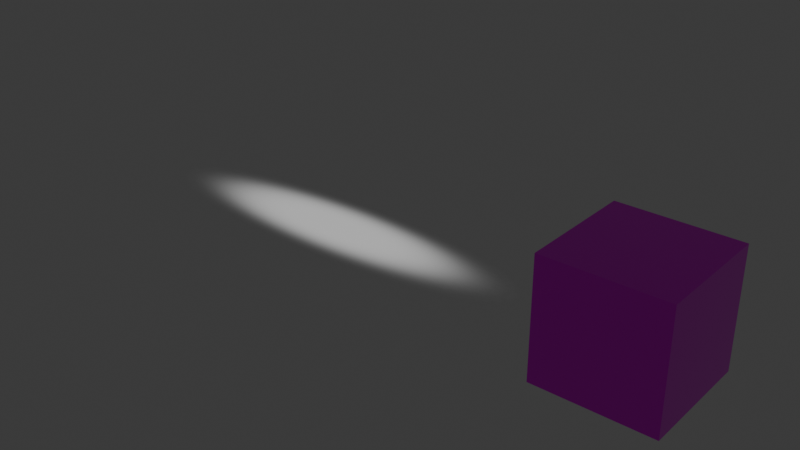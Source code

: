 # Source: cube_mat_riau.blend  (saved by Blender 4.4.30; exported with 4.5.12 LTS)
import bpy
from mathutils import Matrix  # noqa: F401  (used for matrix-valued properties, if any)

bpy.ops.wm.read_factory_settings(use_empty=True)
scene = bpy.context.scene
scene.name = 'Scene'

# ---- collections
col_collection = bpy.data.collections.new('Collection'); scene.collection.children.link(col_collection)

# ---- images (referenced by path relative to the original .blend; pixels are not part of the script)
import os
ASSET_DIR = os.environ.get("B2B_ASSET_DIR", "")  # directory of the original .blend (textures are referenced by path, not embedded)
HERE = os.path.dirname(os.path.abspath(__file__))  # packed textures are extracted next to this script under _unpacked/

def load_image(name, relpath, width, height, colorspace="sRGB"):
    """Load a texture the original file referenced (path relative to the .blend, or extracted next to this script)."""
    p = next((c for c in (os.path.join(HERE, relpath), os.path.join(ASSET_DIR, relpath)) if relpath and os.path.exists(c)), "")
    if p:
        img = bpy.data.images.load(p, check_existing=True)
        img.name = name
    else:  # same state as the original file: an image datablock whose file is absent (Cycles renders it pink)
        img = bpy.data.images.new(name, width, height)
        img.source = "FILE"
        img.filepath = "//" + (relpath or name)
    img.colorspace_settings.name = colorspace
    return img
img_texture_color_cube_png = load_image('texture color cube.png', 'texture color cube.png', 1024, 1024, 'sRGB')
img_orm_cube_png = load_image('orm-cube.png', 'orm-cube.png', 1024, 1024, 'Non-Color')
img_object_alpha = load_image('object alpha', '_unpacked/light_spot.277e2b4a.png', 64, 64, 'sRGB')

# ---- materials (node trees are filled in below, after node groups)
mat_cube = bpy.data.materials.new('cube')
mat_object_alpha = bpy.data.materials.new('object alpha')
mat_object_alpha.surface_render_method = 'BLENDED'
mat_object_alpha.blend_method = 'BLEND'

# ---- node groups
ng_gltf_material_output = bpy.data.node_groups.new('glTF Material Output', 'ShaderNodeTree')
_s = ng_gltf_material_output.interface.new_socket(name='Occlusion', in_out='INPUT', socket_type='NodeSocketFloat')
_s = ng_gltf_material_output.interface.new_socket(name='Thickness', in_out='INPUT', socket_type='NodeSocketFloat')
_N = ng_gltf_material_output.nodes; _L = ng_gltf_material_output.links
n0 = _N.new('NodeGroupOutput'); n0.name = 'Sortie du groupe'; n0.location = (0, 0)
n1 = _N.new('NodeGroupInput'); n1.name = 'Entrée du groupe'; n1.location = (-200, 0)
n0.is_active_output = True

# ---- material node trees
mat_cube.use_nodes = True; mat_cube.node_tree.nodes.clear()
_N = mat_cube.node_tree.nodes; _L = mat_cube.node_tree.links
n0 = _N.new('ShaderNodeBsdfPrincipled'); n0.name = 'BSDF guidée'; n0.location = (-373, 655)
n1 = _N.new('ShaderNodeOutputMaterial'); n1.name = 'Sortie matériau'; n1.location = (-69, 651)
n2 = _N.new('ShaderNodeGroup'); n2.name = 'Groupe'; n2.location = (-150, 140)
n2.width = 229
n2.node_tree = ng_gltf_material_output
n2.inputs[1].default_value = 0.0
n3 = _N.new('ShaderNodeTexImage'); n3.name = 'Texture image'; n3.location = (-879, 654)
n3.label = 'BASE COLOR'
n3.image = img_texture_color_cube_png
n4 = _N.new('ShaderNodeSeparateColor'); n4.name = 'Séparer la couleur'; n4.location = (-612, 358)
n5 = _N.new('ShaderNodeTexImage'); n5.name = 'Texture image.001'; n5.location = (-882, 362)
n5.label = 'METALLIC ROUGHNESS'
n5.image = img_orm_cube_png
n6 = _N.new('ShaderNodeSeparateColor'); n6.name = 'Séparer la couleur.001'; n6.location = (-325, 121)
n7 = _N.new('ShaderNodeTexImage'); n7.name = 'Texture image.002'; n7.location = (-615, 196)
n7.label = 'OCCLUSION'
n7.image = img_orm_cube_png
_L.new(n4.outputs[1], n0.inputs[2])
_L.new(n5.outputs[0], n4.inputs[0])
_L.new(n7.outputs[0], n6.inputs[0])
_L.new(n0.outputs[0], n1.inputs[0])
_L.new(n6.outputs[0], n2.inputs[0])
_L.new(n4.outputs[2], n0.inputs[1])
_L.new(n3.outputs[0], n0.inputs[0])
n1.is_active_output = True
mat_object_alpha.use_nodes = True; mat_object_alpha.node_tree.nodes.clear()
_N = mat_object_alpha.node_tree.nodes; _L = mat_object_alpha.node_tree.links
n0 = _N.new('ShaderNodeBsdfPrincipled'); n0.name = 'BSDF guidée'; n0.location = (10, 300)
n0.inputs[2].default_value = 1.0
n1 = _N.new('ShaderNodeOutputMaterial'); n1.name = 'Sortie matériau'; n1.location = (300, 300)
n2 = _N.new('ShaderNodeTexImage'); n2.name = 'Texture image'; n2.location = (-440, 210)
n2.label = 'BASE COLOR'
n2.width = 319
n2.image = img_object_alpha
_L.new(n0.outputs[0], n1.inputs[0])
_L.new(n2.outputs[0], n0.inputs[0])
_L.new(n2.outputs[1], n0.inputs[4])
n1.is_active_output = True

# ---- world
world_world = bpy.data.worlds.new('World'); scene.world = world_world
world_world.use_nodes = True; world_world.node_tree.nodes.clear()
_N = world_world.node_tree.nodes; _L = world_world.node_tree.links
n0 = _N.new('ShaderNodeOutputWorld'); n0.name = 'World Output'; n0.location = (300, 300)
n1 = _N.new('ShaderNodeBackground'); n1.name = 'Background'; n1.location = (10, 300)
n1.inputs[0].default_value = (0.05088, 0.05088, 0.05088, 1.0)
_L.new(n1.outputs[0], n0.inputs[0])
n0.is_active_output = True
world_world.color = (0.05088, 0.05088, 0.05088)
world_world.sun_shadow_jitter_overblur = 0.0

# ---- meshes
me_cube_001 = bpy.data.meshes.new('Cube.001')
me_cube_001.from_pydata([(-8.699, -8.699, -8.699), (-8.699, -8.699, 8.699), (-8.699, 8.699, -8.699), (-8.699, 8.699, 8.699), (8.699, -8.699, -8.699), (8.699, -8.699, 8.699), (8.699, 8.699, -8.699), (8.699, 8.699, 8.699)], [], [(0, 1, 3, 2), (2, 3, 7, 6), (6, 7, 5, 4), (4, 5, 1, 0), (2, 6, 4, 0), (7, 3, 1, 5)])
_uv = me_cube_001.uv_layers.new(name='CarteUV')
_uv.uv.foreach_set('vector', [0.375, 0.0, 0.625, 0.0, 0.625, 0.25, 0.375, 0.25, 0.375, 0.25, 0.625, 0.25, 0.625, 0.5, 0.375, 0.5, 0.375, 0.5, 0.625, 0.5, 0.625, 0.75, 0.375, 0.75, 0.375, 0.75, 0.625, 0.75, 0.625, 1.0, 0.375, 1.0, 0.125, 0.5, 0.375, 0.5, 0.375, 0.75, 0.125, 0.75, 0.625, 0.5, 0.875, 0.5, 0.875, 0.75, 0.625, 0.75])
me_cube_001.materials.append(mat_cube)
me_cube_001.update()
me_object_alpha = bpy.data.meshes.new('object alpha')
me_object_alpha.from_pydata([(-79.6, 8.089, -4.504), (-15.95, 8.089, -4.504), (-15.95, -8.089, -4.504), (-79.6, -8.089, -4.504)], [], [(2, 3, 0), (2, 0, 1)])
_uv = me_object_alpha.uv_layers.new(name='UVMap')
_uv.uv.foreach_set('vector', [1.0, 0.0, 0.0, 0.0, 0.0, 1.0, 1.0, 0.0, 0.0, 1.0, 1.0, 1.0])
me_object_alpha.materials.append(mat_object_alpha)
me_object_alpha.update()
me_object_alpha.normals_split_custom_set([tuple(v) for v in zip(*[iter([0.0, 0.0, -1.0, 0.0, 0.0, -1.0, 0.0, 0.0, -1.0, 0.0, 0.0, -1.0, 0.0, 0.0, -1.0, 0.0, 0.0, -1.0])] * 3)])

# ---- objects
ob_cube = bpy.data.objects.new('Cube', me_cube_001)
ob_object_alpha = bpy.data.objects.new('Object alpha ', me_object_alpha)

# ---- transforms, parenting, visibility, modifiers, constraints
ob_cube.location = (0.0, 0.0, 0.0)
ob_object_alpha.location = (0.0, 0.0, 0.0)
ob_object_alpha.rotation_mode = 'QUATERNION'
ob_object_alpha.rotation_quaternion = (1.0, 0.0, 0.0, 0.0)

# ---- collection membership
col_collection.objects.link(ob_cube)
col_collection.objects.link(ob_object_alpha)

# ---- scene / render settings (as saved in the file)
scene.frame_start = 1; scene.frame_end = 250; scene.frame_set(52)
scene.render.engine = 'BLENDER_EEVEE_NEXT'
bpy.context.view_layer.update()

# ---- added for rendering (the .blend has no active camera and no usable light): camera, sun
cam_auto = bpy.data.cameras.new('AutoCamera')
cam_auto.lens = 50.0
cam_auto.sensor_width = 36.0
cam_auto.clip_end = 1488.36
ob_auto_camera = bpy.data.objects.new('AutoCamera', cam_auto)
scene.collection.objects.link(ob_auto_camera)
ob_auto_camera.location = (49.3572, -101.769, 67.8459)
ob_auto_camera.rotation_euler = (1.09748, -7.21219e-08, 0.694738)
scene.camera = ob_auto_camera
light_auto_sun = bpy.data.lights.new('AutoSun', 'SUN')
light_auto_sun.energy = 3.0
light_auto_sun.angle = 0.0523599
ob_auto_sun = bpy.data.objects.new('AutoSun', light_auto_sun)
scene.collection.objects.link(ob_auto_sun)
ob_auto_sun.rotation_euler = (0.872665, 0.174533, 0.523599)
bpy.context.view_layer.update()

